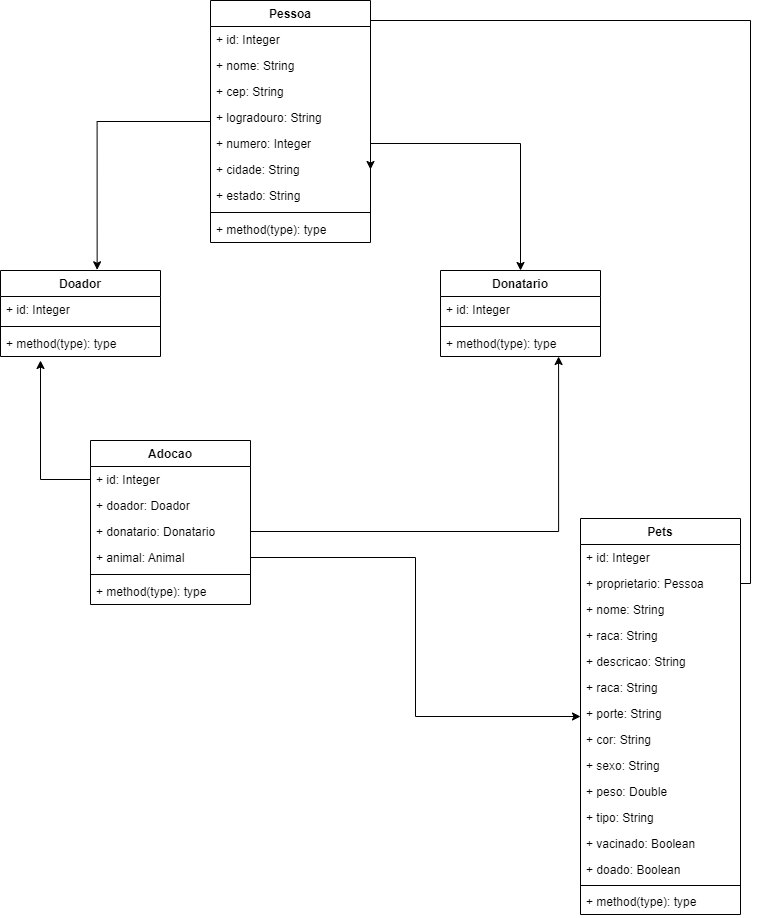

The diagram above was exported from draw.io. Its source (the exported page's mxGraphModel, read from the mxfile embedded in the PNG):
<mxGraphModel dx="782" dy="1318" grid="1" gridSize="10" guides="1" tooltips="1" connect="1" arrows="1" fold="1" page="1" pageScale="1" pageWidth="1100" pageHeight="850" math="0" shadow="0">
  <root>
    <mxCell id="0" />
    <mxCell id="1" parent="0" />
    <mxCell id="nXf6qnSG5om84hsvQi8T-33" style="edgeStyle=orthogonalEdgeStyle;rounded=0;orthogonalLoop=1;jettySize=auto;html=1;entryX=0.604;entryY=-0.008;entryDx=0;entryDy=0;entryPerimeter=0;" parent="1" source="nXf6qnSG5om84hsvQi8T-1" target="nXf6qnSG5om84hsvQi8T-11" edge="1">
      <mxGeometry relative="1" as="geometry" />
    </mxCell>
    <mxCell id="nXf6qnSG5om84hsvQi8T-1" value="Pessoa" style="swimlane;fontStyle=1;align=center;verticalAlign=top;childLayout=stackLayout;horizontal=1;startSize=26;horizontalStack=0;resizeParent=1;resizeParentMax=0;resizeLast=0;collapsible=1;marginBottom=0;" parent="1" vertex="1">
      <mxGeometry x="320" y="-840" width="160" height="242" as="geometry" />
    </mxCell>
    <mxCell id="nXf6qnSG5om84hsvQi8T-2" value="+ id: Integer&#10;" style="text;strokeColor=none;fillColor=none;align=left;verticalAlign=top;spacingLeft=4;spacingRight=4;overflow=hidden;rotatable=0;points=[[0,0.5],[1,0.5]];portConstraint=eastwest;" parent="nXf6qnSG5om84hsvQi8T-1" vertex="1">
      <mxGeometry y="26" width="160" height="26" as="geometry" />
    </mxCell>
    <mxCell id="nXf6qnSG5om84hsvQi8T-5" value="+ nome: String" style="text;strokeColor=none;fillColor=none;align=left;verticalAlign=top;spacingLeft=4;spacingRight=4;overflow=hidden;rotatable=0;points=[[0,0.5],[1,0.5]];portConstraint=eastwest;" parent="nXf6qnSG5om84hsvQi8T-1" vertex="1">
      <mxGeometry y="52" width="160" height="26" as="geometry" />
    </mxCell>
    <mxCell id="nXf6qnSG5om84hsvQi8T-6" value="+ cep: String" style="text;strokeColor=none;fillColor=none;align=left;verticalAlign=top;spacingLeft=4;spacingRight=4;overflow=hidden;rotatable=0;points=[[0,0.5],[1,0.5]];portConstraint=eastwest;" parent="nXf6qnSG5om84hsvQi8T-1" vertex="1">
      <mxGeometry y="78" width="160" height="26" as="geometry" />
    </mxCell>
    <mxCell id="nXf6qnSG5om84hsvQi8T-7" value="+ logradouro: String&#10;" style="text;strokeColor=none;fillColor=none;align=left;verticalAlign=top;spacingLeft=4;spacingRight=4;overflow=hidden;rotatable=0;points=[[0,0.5],[1,0.5]];portConstraint=eastwest;" parent="nXf6qnSG5om84hsvQi8T-1" vertex="1">
      <mxGeometry y="104" width="160" height="26" as="geometry" />
    </mxCell>
    <mxCell id="nXf6qnSG5om84hsvQi8T-8" value="+ numero: Integer&#10;" style="text;strokeColor=none;fillColor=none;align=left;verticalAlign=top;spacingLeft=4;spacingRight=4;overflow=hidden;rotatable=0;points=[[0,0.5],[1,0.5]];portConstraint=eastwest;" parent="nXf6qnSG5om84hsvQi8T-1" vertex="1">
      <mxGeometry y="130" width="160" height="26" as="geometry" />
    </mxCell>
    <mxCell id="nXf6qnSG5om84hsvQi8T-9" value="+ cidade: String" style="text;strokeColor=none;fillColor=none;align=left;verticalAlign=top;spacingLeft=4;spacingRight=4;overflow=hidden;rotatable=0;points=[[0,0.5],[1,0.5]];portConstraint=eastwest;" parent="nXf6qnSG5om84hsvQi8T-1" vertex="1">
      <mxGeometry y="156" width="160" height="26" as="geometry" />
    </mxCell>
    <mxCell id="nXf6qnSG5om84hsvQi8T-10" value="+ estado: String" style="text;strokeColor=none;fillColor=none;align=left;verticalAlign=top;spacingLeft=4;spacingRight=4;overflow=hidden;rotatable=0;points=[[0,0.5],[1,0.5]];portConstraint=eastwest;" parent="nXf6qnSG5om84hsvQi8T-1" vertex="1">
      <mxGeometry y="182" width="160" height="26" as="geometry" />
    </mxCell>
    <mxCell id="nXf6qnSG5om84hsvQi8T-3" value="" style="line;strokeWidth=1;fillColor=none;align=left;verticalAlign=middle;spacingTop=-1;spacingLeft=3;spacingRight=3;rotatable=0;labelPosition=right;points=[];portConstraint=eastwest;" parent="nXf6qnSG5om84hsvQi8T-1" vertex="1">
      <mxGeometry y="208" width="160" height="8" as="geometry" />
    </mxCell>
    <mxCell id="nXf6qnSG5om84hsvQi8T-4" value="+ method(type): type" style="text;strokeColor=none;fillColor=none;align=left;verticalAlign=top;spacingLeft=4;spacingRight=4;overflow=hidden;rotatable=0;points=[[0,0.5],[1,0.5]];portConstraint=eastwest;" parent="nXf6qnSG5om84hsvQi8T-1" vertex="1">
      <mxGeometry y="216" width="160" height="26" as="geometry" />
    </mxCell>
    <mxCell id="nXf6qnSG5om84hsvQi8T-11" value="Doador" style="swimlane;fontStyle=1;align=center;verticalAlign=top;childLayout=stackLayout;horizontal=1;startSize=26;horizontalStack=0;resizeParent=1;resizeParentMax=0;resizeLast=0;collapsible=1;marginBottom=0;" parent="1" vertex="1">
      <mxGeometry x="110" y="-570" width="160" height="86" as="geometry" />
    </mxCell>
    <mxCell id="nXf6qnSG5om84hsvQi8T-12" value="+ id: Integer" style="text;strokeColor=none;fillColor=none;align=left;verticalAlign=top;spacingLeft=4;spacingRight=4;overflow=hidden;rotatable=0;points=[[0,0.5],[1,0.5]];portConstraint=eastwest;" parent="nXf6qnSG5om84hsvQi8T-11" vertex="1">
      <mxGeometry y="26" width="160" height="26" as="geometry" />
    </mxCell>
    <mxCell id="nXf6qnSG5om84hsvQi8T-13" value="" style="line;strokeWidth=1;fillColor=none;align=left;verticalAlign=middle;spacingTop=-1;spacingLeft=3;spacingRight=3;rotatable=0;labelPosition=right;points=[];portConstraint=eastwest;" parent="nXf6qnSG5om84hsvQi8T-11" vertex="1">
      <mxGeometry y="52" width="160" height="8" as="geometry" />
    </mxCell>
    <mxCell id="nXf6qnSG5om84hsvQi8T-14" value="+ method(type): type" style="text;strokeColor=none;fillColor=none;align=left;verticalAlign=top;spacingLeft=4;spacingRight=4;overflow=hidden;rotatable=0;points=[[0,0.5],[1,0.5]];portConstraint=eastwest;" parent="nXf6qnSG5om84hsvQi8T-11" vertex="1">
      <mxGeometry y="60" width="160" height="26" as="geometry" />
    </mxCell>
    <mxCell id="nXf6qnSG5om84hsvQi8T-15" value="Donatario" style="swimlane;fontStyle=1;align=center;verticalAlign=top;childLayout=stackLayout;horizontal=1;startSize=26;horizontalStack=0;resizeParent=1;resizeParentMax=0;resizeLast=0;collapsible=1;marginBottom=0;" parent="1" vertex="1">
      <mxGeometry x="550" y="-570" width="160" height="86" as="geometry" />
    </mxCell>
    <mxCell id="nXf6qnSG5om84hsvQi8T-16" value="+ id: Integer" style="text;strokeColor=none;fillColor=none;align=left;verticalAlign=top;spacingLeft=4;spacingRight=4;overflow=hidden;rotatable=0;points=[[0,0.5],[1,0.5]];portConstraint=eastwest;" parent="nXf6qnSG5om84hsvQi8T-15" vertex="1">
      <mxGeometry y="26" width="160" height="26" as="geometry" />
    </mxCell>
    <mxCell id="nXf6qnSG5om84hsvQi8T-17" value="" style="line;strokeWidth=1;fillColor=none;align=left;verticalAlign=middle;spacingTop=-1;spacingLeft=3;spacingRight=3;rotatable=0;labelPosition=right;points=[];portConstraint=eastwest;" parent="nXf6qnSG5om84hsvQi8T-15" vertex="1">
      <mxGeometry y="52" width="160" height="8" as="geometry" />
    </mxCell>
    <mxCell id="nXf6qnSG5om84hsvQi8T-18" value="+ method(type): type" style="text;strokeColor=none;fillColor=none;align=left;verticalAlign=top;spacingLeft=4;spacingRight=4;overflow=hidden;rotatable=0;points=[[0,0.5],[1,0.5]];portConstraint=eastwest;" parent="nXf6qnSG5om84hsvQi8T-15" vertex="1">
      <mxGeometry y="60" width="160" height="26" as="geometry" />
    </mxCell>
    <mxCell id="nXf6qnSG5om84hsvQi8T-36" style="edgeStyle=orthogonalEdgeStyle;rounded=0;orthogonalLoop=1;jettySize=auto;html=1;exitX=1;exitY=0.5;exitDx=0;exitDy=0;entryX=0.5;entryY=0;entryDx=0;entryDy=0;" parent="1" source="nXf6qnSG5om84hsvQi8T-8" target="nXf6qnSG5om84hsvQi8T-15" edge="1">
      <mxGeometry relative="1" as="geometry" />
    </mxCell>
    <mxCell id="nXf6qnSG5om84hsvQi8T-37" value="Adocao" style="swimlane;fontStyle=1;align=center;verticalAlign=top;childLayout=stackLayout;horizontal=1;startSize=26;horizontalStack=0;resizeParent=1;resizeParentMax=0;resizeLast=0;collapsible=1;marginBottom=0;" parent="1" vertex="1">
      <mxGeometry x="200" y="-400" width="160" height="164" as="geometry" />
    </mxCell>
    <mxCell id="nXf6qnSG5om84hsvQi8T-38" value="+ id: Integer" style="text;strokeColor=none;fillColor=none;align=left;verticalAlign=top;spacingLeft=4;spacingRight=4;overflow=hidden;rotatable=0;points=[[0,0.5],[1,0.5]];portConstraint=eastwest;" parent="nXf6qnSG5om84hsvQi8T-37" vertex="1">
      <mxGeometry y="26" width="160" height="26" as="geometry" />
    </mxCell>
    <mxCell id="8PKaANh1j2Qi1ElxaQs3-1" value="+ doador: Doador" style="text;strokeColor=none;fillColor=none;align=left;verticalAlign=top;spacingLeft=4;spacingRight=4;overflow=hidden;rotatable=0;points=[[0,0.5],[1,0.5]];portConstraint=eastwest;" parent="nXf6qnSG5om84hsvQi8T-37" vertex="1">
      <mxGeometry y="52" width="160" height="26" as="geometry" />
    </mxCell>
    <mxCell id="nXf6qnSG5om84hsvQi8T-41" value="+ donatario: Donatario" style="text;strokeColor=none;fillColor=none;align=left;verticalAlign=top;spacingLeft=4;spacingRight=4;overflow=hidden;rotatable=0;points=[[0,0.5],[1,0.5]];portConstraint=eastwest;" parent="nXf6qnSG5om84hsvQi8T-37" vertex="1">
      <mxGeometry y="78" width="160" height="26" as="geometry" />
    </mxCell>
    <mxCell id="nXf6qnSG5om84hsvQi8T-42" value="+ animal: Animal" style="text;strokeColor=none;fillColor=none;align=left;verticalAlign=top;spacingLeft=4;spacingRight=4;overflow=hidden;rotatable=0;points=[[0,0.5],[1,0.5]];portConstraint=eastwest;" parent="nXf6qnSG5om84hsvQi8T-37" vertex="1">
      <mxGeometry y="104" width="160" height="26" as="geometry" />
    </mxCell>
    <mxCell id="nXf6qnSG5om84hsvQi8T-39" value="" style="line;strokeWidth=1;fillColor=none;align=left;verticalAlign=middle;spacingTop=-1;spacingLeft=3;spacingRight=3;rotatable=0;labelPosition=right;points=[];portConstraint=eastwest;" parent="nXf6qnSG5om84hsvQi8T-37" vertex="1">
      <mxGeometry y="130" width="160" height="8" as="geometry" />
    </mxCell>
    <mxCell id="nXf6qnSG5om84hsvQi8T-40" value="+ method(type): type" style="text;strokeColor=none;fillColor=none;align=left;verticalAlign=top;spacingLeft=4;spacingRight=4;overflow=hidden;rotatable=0;points=[[0,0.5],[1,0.5]];portConstraint=eastwest;" parent="nXf6qnSG5om84hsvQi8T-37" vertex="1">
      <mxGeometry y="138" width="160" height="26" as="geometry" />
    </mxCell>
    <mxCell id="nXf6qnSG5om84hsvQi8T-44" style="edgeStyle=orthogonalEdgeStyle;rounded=0;orthogonalLoop=1;jettySize=auto;html=1;exitX=0;exitY=0.5;exitDx=0;exitDy=0;" parent="1" source="nXf6qnSG5om84hsvQi8T-38" edge="1">
      <mxGeometry relative="1" as="geometry">
        <mxPoint x="150" y="-480" as="targetPoint" />
      </mxGeometry>
    </mxCell>
    <mxCell id="nXf6qnSG5om84hsvQi8T-45" style="edgeStyle=orthogonalEdgeStyle;rounded=0;orthogonalLoop=1;jettySize=auto;html=1;entryX=0.738;entryY=1;entryDx=0;entryDy=0;entryPerimeter=0;" parent="1" source="nXf6qnSG5om84hsvQi8T-41" target="nXf6qnSG5om84hsvQi8T-18" edge="1">
      <mxGeometry relative="1" as="geometry" />
    </mxCell>
    <mxCell id="nXf6qnSG5om84hsvQi8T-46" value="Pets" style="swimlane;fontStyle=1;align=center;verticalAlign=top;childLayout=stackLayout;horizontal=1;startSize=26;horizontalStack=0;resizeParent=1;resizeParentMax=0;resizeLast=0;collapsible=1;marginBottom=0;" parent="1" vertex="1">
      <mxGeometry x="690" y="-322" width="160" height="396" as="geometry" />
    </mxCell>
    <mxCell id="nXf6qnSG5om84hsvQi8T-47" value="+ id: Integer" style="text;strokeColor=none;fillColor=none;align=left;verticalAlign=top;spacingLeft=4;spacingRight=4;overflow=hidden;rotatable=0;points=[[0,0.5],[1,0.5]];portConstraint=eastwest;" parent="nXf6qnSG5om84hsvQi8T-46" vertex="1">
      <mxGeometry y="26" width="160" height="26" as="geometry" />
    </mxCell>
    <mxCell id="nXf6qnSG5om84hsvQi8T-52" value="+ proprietario: Pessoa" style="text;strokeColor=none;fillColor=none;align=left;verticalAlign=top;spacingLeft=4;spacingRight=4;overflow=hidden;rotatable=0;points=[[0,0.5],[1,0.5]];portConstraint=eastwest;" parent="nXf6qnSG5om84hsvQi8T-46" vertex="1">
      <mxGeometry y="52" width="160" height="26" as="geometry" />
    </mxCell>
    <mxCell id="nXf6qnSG5om84hsvQi8T-53" value="+ nome: String" style="text;strokeColor=none;fillColor=none;align=left;verticalAlign=top;spacingLeft=4;spacingRight=4;overflow=hidden;rotatable=0;points=[[0,0.5],[1,0.5]];portConstraint=eastwest;" parent="nXf6qnSG5om84hsvQi8T-46" vertex="1">
      <mxGeometry y="78" width="160" height="26" as="geometry" />
    </mxCell>
    <mxCell id="nXf6qnSG5om84hsvQi8T-54" value="+ raca: String" style="text;strokeColor=none;fillColor=none;align=left;verticalAlign=top;spacingLeft=4;spacingRight=4;overflow=hidden;rotatable=0;points=[[0,0.5],[1,0.5]];portConstraint=eastwest;" parent="nXf6qnSG5om84hsvQi8T-46" vertex="1">
      <mxGeometry y="104" width="160" height="26" as="geometry" />
    </mxCell>
    <mxCell id="nXf6qnSG5om84hsvQi8T-55" value="+ descricao: String" style="text;strokeColor=none;fillColor=none;align=left;verticalAlign=top;spacingLeft=4;spacingRight=4;overflow=hidden;rotatable=0;points=[[0,0.5],[1,0.5]];portConstraint=eastwest;" parent="nXf6qnSG5om84hsvQi8T-46" vertex="1">
      <mxGeometry y="130" width="160" height="26" as="geometry" />
    </mxCell>
    <mxCell id="nXf6qnSG5om84hsvQi8T-56" value="+ raca: String" style="text;strokeColor=none;fillColor=none;align=left;verticalAlign=top;spacingLeft=4;spacingRight=4;overflow=hidden;rotatable=0;points=[[0,0.5],[1,0.5]];portConstraint=eastwest;" parent="nXf6qnSG5om84hsvQi8T-46" vertex="1">
      <mxGeometry y="156" width="160" height="26" as="geometry" />
    </mxCell>
    <mxCell id="nXf6qnSG5om84hsvQi8T-59" value="+ porte: String" style="text;strokeColor=none;fillColor=none;align=left;verticalAlign=top;spacingLeft=4;spacingRight=4;overflow=hidden;rotatable=0;points=[[0,0.5],[1,0.5]];portConstraint=eastwest;" parent="nXf6qnSG5om84hsvQi8T-46" vertex="1">
      <mxGeometry y="182" width="160" height="26" as="geometry" />
    </mxCell>
    <mxCell id="nXf6qnSG5om84hsvQi8T-58" value="+ cor: String" style="text;strokeColor=none;fillColor=none;align=left;verticalAlign=top;spacingLeft=4;spacingRight=4;overflow=hidden;rotatable=0;points=[[0,0.5],[1,0.5]];portConstraint=eastwest;" parent="nXf6qnSG5om84hsvQi8T-46" vertex="1">
      <mxGeometry y="208" width="160" height="26" as="geometry" />
    </mxCell>
    <mxCell id="nXf6qnSG5om84hsvQi8T-62" value="+ sexo: String" style="text;strokeColor=none;fillColor=none;align=left;verticalAlign=top;spacingLeft=4;spacingRight=4;overflow=hidden;rotatable=0;points=[[0,0.5],[1,0.5]];portConstraint=eastwest;" parent="nXf6qnSG5om84hsvQi8T-46" vertex="1">
      <mxGeometry y="234" width="160" height="26" as="geometry" />
    </mxCell>
    <mxCell id="nXf6qnSG5om84hsvQi8T-61" value="+ peso: Double" style="text;strokeColor=none;fillColor=none;align=left;verticalAlign=top;spacingLeft=4;spacingRight=4;overflow=hidden;rotatable=0;points=[[0,0.5],[1,0.5]];portConstraint=eastwest;" parent="nXf6qnSG5om84hsvQi8T-46" vertex="1">
      <mxGeometry y="260" width="160" height="26" as="geometry" />
    </mxCell>
    <mxCell id="nXf6qnSG5om84hsvQi8T-60" value="+ tipo: String" style="text;strokeColor=none;fillColor=none;align=left;verticalAlign=top;spacingLeft=4;spacingRight=4;overflow=hidden;rotatable=0;points=[[0,0.5],[1,0.5]];portConstraint=eastwest;" parent="nXf6qnSG5om84hsvQi8T-46" vertex="1">
      <mxGeometry y="286" width="160" height="26" as="geometry" />
    </mxCell>
    <mxCell id="nXf6qnSG5om84hsvQi8T-57" value="+ vacinado: Boolean" style="text;strokeColor=none;fillColor=none;align=left;verticalAlign=top;spacingLeft=4;spacingRight=4;overflow=hidden;rotatable=0;points=[[0,0.5],[1,0.5]];portConstraint=eastwest;" parent="nXf6qnSG5om84hsvQi8T-46" vertex="1">
      <mxGeometry y="312" width="160" height="26" as="geometry" />
    </mxCell>
    <mxCell id="H5ouzKgZHsAJwf7r7yBG-1" value="+ doado: Boolean" style="text;strokeColor=none;fillColor=none;align=left;verticalAlign=top;spacingLeft=4;spacingRight=4;overflow=hidden;rotatable=0;points=[[0,0.5],[1,0.5]];portConstraint=eastwest;" vertex="1" parent="nXf6qnSG5om84hsvQi8T-46">
      <mxGeometry y="338" width="160" height="26" as="geometry" />
    </mxCell>
    <mxCell id="nXf6qnSG5om84hsvQi8T-48" value="" style="line;strokeWidth=1;fillColor=none;align=left;verticalAlign=middle;spacingTop=-1;spacingLeft=3;spacingRight=3;rotatable=0;labelPosition=right;points=[];portConstraint=eastwest;" parent="nXf6qnSG5om84hsvQi8T-46" vertex="1">
      <mxGeometry y="364" width="160" height="6" as="geometry" />
    </mxCell>
    <mxCell id="nXf6qnSG5om84hsvQi8T-49" value="+ method(type): type" style="text;strokeColor=none;fillColor=none;align=left;verticalAlign=top;spacingLeft=4;spacingRight=4;overflow=hidden;rotatable=0;points=[[0,0.5],[1,0.5]];portConstraint=eastwest;" parent="nXf6qnSG5om84hsvQi8T-46" vertex="1">
      <mxGeometry y="370" width="160" height="26" as="geometry" />
    </mxCell>
    <mxCell id="nXf6qnSG5om84hsvQi8T-63" style="edgeStyle=orthogonalEdgeStyle;rounded=0;orthogonalLoop=1;jettySize=auto;html=1;" parent="1" source="nXf6qnSG5om84hsvQi8T-42" target="nXf6qnSG5om84hsvQi8T-46" edge="1">
      <mxGeometry relative="1" as="geometry" />
    </mxCell>
    <mxCell id="nXf6qnSG5om84hsvQi8T-65" style="edgeStyle=orthogonalEdgeStyle;rounded=0;orthogonalLoop=1;jettySize=auto;html=1;entryX=1;entryY=0.5;entryDx=0;entryDy=0;" parent="1" source="nXf6qnSG5om84hsvQi8T-52" target="nXf6qnSG5om84hsvQi8T-9" edge="1">
      <mxGeometry relative="1" as="geometry">
        <Array as="points">
          <mxPoint x="860" y="-257" />
          <mxPoint x="860" y="-820" />
          <mxPoint x="480" y="-820" />
        </Array>
      </mxGeometry>
    </mxCell>
  </root>
</mxGraphModel>